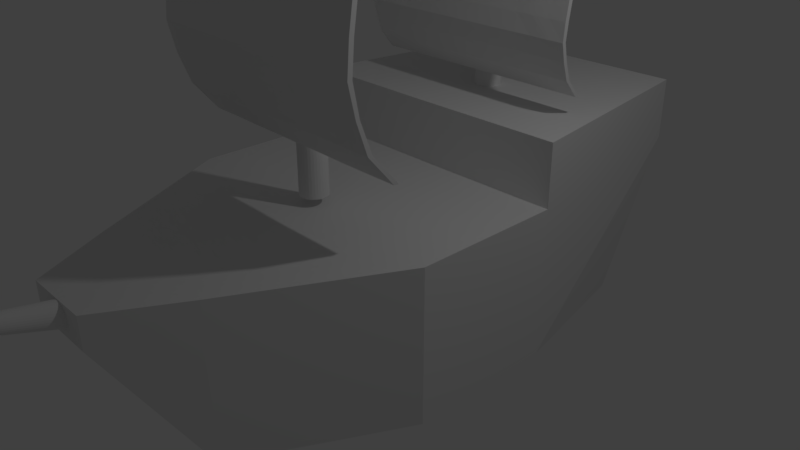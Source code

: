 # Source: Two_Mast.blend  (saved by Blender 2.78.0; exported with 4.5.12 LTS)
import bpy
from mathutils import Matrix  # noqa: F401  (used for matrix-valued properties, if any)

bpy.ops.wm.read_factory_settings(use_empty=True)
scene = bpy.context.scene
scene.name = 'Scene'

# ---- collections
col_collection_1 = bpy.data.collections.new('Collection 1'); scene.collection.children.link(col_collection_1)

# ---- materials (node trees are filled in below, after node groups)
mat_material = bpy.data.materials.new('Material')
mat_material.alpha_threshold = 0.0
mat_material.use_transparent_shadow = False
mat_material.roughness = 0.5
mat_material.line_color = (0.0, 0.0, 0.0, 1.0)

# ---- material node trees

# ---- world
world_world = bpy.data.worlds.new('World'); scene.world = world_world
world_world.color = (0.05088, 0.05088, 0.05088)
world_world.use_sun_shadow = False
world_world.sun_shadow_jitter_overblur = 0.0
world_world.cycles.sampling_method = 'MANUAL'

# ---- cameras
cam_camera = bpy.data.cameras.new('Camera')
cam_camera.clip_end = 100.0
cam_camera.lens = 35.0
cam_camera.sensor_width = 32.0
cam_camera.sensor_height = 18.0
cam_camera.ortho_scale = 7.314
cam_camera.dof.focus_distance = 0.0
cam_camera.dof.aperture_fstop = 128.0

# ---- lights
light_lamp = bpy.data.lights.new('Lamp', 'POINT')
light_lamp.transmission_factor = 0.0
light_lamp.cutoff_distance = 30.0
light_lamp.energy = 100.0
light_lamp.shadow_buffer_clip_start = 1.001
light_lamp.shadow_soft_size = 0.1
light_lamp.shadow_maximum_resolution = 0.006
light_lamp.use_absolute_resolution = True

# ---- meshes
me_plane_002 = bpy.data.meshes.new('Plane.002')
me_plane_002.from_pydata([(-3.015, 11.15, 4.69), (-3.026, 11.2, 1.541), (2.342, 11.11, 4.686), (2.331, 11.17, 1.537), (-0.402, 11.13, 4.688), (-3.02, 10.67, 3.116), (-0.4126, 11.18, 1.539), (2.336, 10.63, 3.111), (-0.4073, 10.65, 3.114), (-2.215, 11.14, 4.689), (-3.023, 10.72, 2.328), (1.531, 11.17, 1.538), (2.339, 10.82, 3.899), (1.542, 11.12, 4.687), (-3.018, 10.85, 3.903), (-2.226, 11.19, 1.54), (2.334, 10.69, 2.324), (1.537, 10.64, 3.112), (-2.22, 10.66, 3.115), (-0.4046, 10.84, 3.901), (-0.4099, 10.7, 2.326), (-2.223, 10.71, 2.327), (-2.218, 10.84, 3.902), (1.539, 10.83, 3.9), (1.534, 10.69, 2.325), (-2.615, 11.14, 4.69), (-3.024, 10.87, 1.935), (1.931, 11.17, 1.537), (2.34, 10.94, 4.292), (1.142, 11.12, 4.688), (-3.019, 10.73, 3.509), (-1.826, 11.19, 1.539), (2.335, 10.6, 2.718), (1.936, 10.64, 3.112), (-1.82, 10.65, 3.114), (-0.4033, 10.96, 4.295), (-0.4086, 10.61, 2.72), (-1.815, 11.13, 4.689), (-3.022, 10.63, 2.722), (1.131, 11.18, 1.538), (2.338, 10.69, 3.505), (1.942, 11.12, 4.687), (-3.016, 10.97, 4.297), (-2.626, 11.2, 1.541), (2.332, 10.83, 1.93), (1.137, 10.65, 3.113), (-2.62, 10.66, 3.115), (-0.406, 10.71, 3.507), (-0.4112, 10.85, 1.933), (-1.823, 10.71, 2.327), (-2.623, 10.72, 2.328), (-2.222, 10.62, 2.721), (-2.224, 10.86, 1.934), (-1.818, 10.84, 3.901), (-2.618, 10.85, 3.903), (-2.216, 10.97, 4.296), (-2.219, 10.72, 3.508), (1.939, 10.82, 3.899), (1.139, 10.83, 3.9), (1.54, 10.95, 4.293), (1.538, 10.7, 3.506), (1.934, 10.69, 2.325), (1.134, 10.7, 2.326), (1.535, 10.61, 2.719), (1.533, 10.84, 1.931), (1.133, 10.84, 1.932), (1.135, 10.61, 2.719), (1.935, 10.6, 2.718), (1.138, 10.71, 3.507), (1.14, 10.95, 4.294), (1.94, 10.94, 4.293), (-2.619, 10.72, 3.509), (-2.616, 10.97, 4.296), (-1.816, 10.96, 4.295), (-2.624, 10.86, 1.934), (-2.622, 10.63, 2.722), (-1.822, 10.62, 2.72), (-1.824, 10.85, 1.933), (-1.819, 10.72, 3.508), (1.938, 10.7, 3.506), (1.933, 10.83, 1.931), (-2.615, 11.24, 4.69), (-3.015, 11.24, 4.69), (-3.024, 10.96, 1.935), (-3.026, 11.3, 1.541), (1.931, 11.26, 1.537), (2.331, 11.26, 1.537), (2.34, 11.03, 4.292), (2.342, 11.21, 4.686), (1.142, 11.22, 4.688), (-0.402, 11.22, 4.688), (-3.019, 10.82, 3.509), (-3.02, 10.76, 3.116), (-1.826, 11.28, 1.539), (-0.4126, 11.28, 1.539), (2.335, 10.69, 2.718), (2.336, 10.73, 3.111), (1.936, 10.73, 3.112), (-1.82, 10.75, 3.114), (-0.4073, 10.74, 3.114), (-0.4033, 11.05, 4.295), (-0.4086, 10.71, 2.72), (-1.815, 11.23, 4.689), (-2.215, 11.23, 4.689), (-3.022, 10.73, 2.722), (-3.023, 10.82, 2.328), (1.131, 11.27, 1.538), (1.531, 11.27, 1.538), (2.338, 10.79, 3.505), (2.339, 10.91, 3.899), (1.942, 11.21, 4.687), (1.542, 11.21, 4.687), (-3.016, 11.07, 4.297), (-3.018, 10.95, 3.903), (-2.626, 11.29, 1.541), (-2.226, 11.29, 1.54), (2.332, 10.92, 1.93), (2.334, 10.78, 2.324), (1.137, 10.74, 3.113), (1.537, 10.74, 3.112), (-2.62, 10.76, 3.115), (-2.22, 10.75, 3.115), (-0.406, 10.81, 3.507), (-0.4046, 10.93, 3.901), (-0.4112, 10.94, 1.933), (-0.4099, 10.8, 2.326), (-1.823, 10.8, 2.327), (-2.623, 10.81, 2.328), (-2.223, 10.81, 2.327), (-2.222, 10.72, 2.721), (-2.224, 10.95, 1.934), (-1.818, 10.93, 3.901), (-2.618, 10.94, 3.903), (-2.218, 10.94, 3.902), (-2.216, 11.06, 4.296), (-2.219, 10.81, 3.508), (1.939, 10.92, 3.899), (1.139, 10.93, 3.9), (1.539, 10.92, 3.9), (1.54, 11.04, 4.293), (1.538, 10.8, 3.506), (1.934, 10.78, 2.325), (1.134, 10.79, 2.326), (1.534, 10.79, 2.325), (1.535, 10.7, 2.719), (1.533, 10.93, 1.931), (1.133, 10.94, 1.932), (1.135, 10.71, 2.719), (1.935, 10.7, 2.718), (1.138, 10.8, 3.507), (1.14, 11.05, 4.294), (1.94, 11.04, 4.293), (-2.619, 10.82, 3.509), (-2.616, 11.06, 4.296), (-1.816, 11.06, 4.295), (-2.624, 10.96, 1.934), (-2.622, 10.72, 2.722), (-1.822, 10.71, 2.72), (-1.824, 10.95, 1.933), (-1.819, 10.81, 3.508), (1.938, 10.79, 3.506), (1.933, 10.93, 1.931)], [], [(80, 27, 3, 44), (79, 33, 7, 40), (78, 34, 8, 47), (77, 31, 6, 48), (76, 49, 20, 36), (75, 50, 21, 51), (74, 43, 15, 52), (73, 53, 19, 35), (72, 54, 22, 55), (71, 46, 18, 56), (70, 57, 12, 28), (69, 58, 23, 59), (68, 45, 17, 60), (67, 61, 16, 32), (66, 62, 24, 63), (65, 39, 11, 64), (62, 65, 64, 24), (20, 48, 65, 62), (48, 6, 39, 65), (45, 66, 63, 17), (8, 36, 66, 45), (36, 20, 62, 66), (33, 67, 32, 7), (17, 63, 67, 33), (63, 24, 61, 67), (58, 68, 60, 23), (19, 47, 68, 58), (47, 8, 45, 68), (29, 69, 59, 13), (4, 35, 69, 29), (35, 19, 58, 69), (41, 70, 28, 2), (13, 59, 70, 41), (59, 23, 57, 70), (54, 71, 56, 22), (14, 30, 71, 54), (30, 5, 46, 71), (25, 72, 55, 9), (0, 42, 72, 25), (42, 14, 54, 72), (37, 73, 35, 4), (9, 55, 73, 37), (55, 22, 53, 73), (50, 74, 52, 21), (10, 26, 74, 50), (26, 1, 43, 74), (46, 75, 51, 18), (5, 38, 75, 46), (38, 10, 50, 75), (34, 76, 36, 8), (18, 51, 76, 34), (51, 21, 49, 76), (49, 77, 48, 20), (21, 52, 77, 49), (52, 15, 31, 77), (53, 78, 47, 19), (22, 56, 78, 53), (56, 18, 34, 78), (57, 79, 40, 12), (23, 60, 79, 57), (60, 17, 33, 79), (61, 80, 44, 16), (24, 64, 80, 61), (64, 11, 27, 80), (161, 116, 86, 85), (160, 108, 96, 97), (159, 122, 99, 98), (158, 124, 94, 93), (157, 101, 125, 126), (156, 129, 128, 127), (155, 130, 115, 114), (154, 100, 123, 131), (153, 134, 133, 132), (152, 135, 121, 120), (151, 87, 109, 136), (150, 139, 138, 137), (149, 140, 119, 118), (148, 95, 117, 141), (147, 144, 143, 142), (146, 145, 107, 106), (142, 143, 145, 146), (125, 142, 146, 124), (124, 146, 106, 94), (118, 119, 144, 147), (99, 118, 147, 101), (101, 147, 142, 125), (97, 96, 95, 148), (119, 97, 148, 144), (144, 148, 141, 143), (137, 138, 140, 149), (123, 137, 149, 122), (122, 149, 118, 99), (89, 111, 139, 150), (90, 89, 150, 100), (100, 150, 137, 123), (110, 88, 87, 151), (111, 110, 151, 139), (139, 151, 136, 138), (132, 133, 135, 152), (113, 132, 152, 91), (91, 152, 120, 92), (81, 103, 134, 153), (82, 81, 153, 112), (112, 153, 132, 113), (102, 90, 100, 154), (103, 102, 154, 134), (134, 154, 131, 133), (127, 128, 130, 155), (105, 127, 155, 83), (83, 155, 114, 84), (120, 121, 129, 156), (92, 120, 156, 104), (104, 156, 127, 105), (98, 99, 101, 157), (121, 98, 157, 129), (129, 157, 126, 128), (126, 125, 124, 158), (128, 126, 158, 130), (130, 158, 93, 115), (131, 123, 122, 159), (133, 131, 159, 135), (135, 159, 98, 121), (136, 109, 108, 160), (138, 136, 160, 140), (140, 160, 97, 119), (141, 117, 116, 161), (143, 141, 161, 145), (145, 161, 85, 107), (6, 94, 106, 39), (39, 106, 107, 11), (10, 105, 83, 26), (26, 83, 84, 1), (7, 96, 108, 40), (40, 108, 109, 12), (11, 107, 85, 27), (27, 85, 86, 3), (2, 88, 110, 41), (41, 110, 111, 13), (12, 109, 87, 28), (28, 87, 88, 2), (0, 82, 112, 42), (42, 112, 113, 14), (13, 111, 89, 29), (29, 89, 90, 4), (1, 84, 114, 43), (43, 114, 115, 15), (14, 113, 91, 30), (30, 91, 92, 5), (3, 86, 116, 44), (44, 116, 117, 16), (15, 115, 93, 31), (31, 93, 94, 6), (16, 117, 95, 32), (32, 95, 96, 7), (4, 90, 102, 37), (37, 102, 103, 9), (5, 92, 104, 38), (38, 104, 105, 10), (9, 103, 81, 25), (25, 81, 82, 0)])
me_plane_002.use_remesh_preserve_volume = False
me_plane_002.use_remesh_preserve_attributes = False
me_plane_002.use_mirror_vertex_groups = False
me_plane_002.update()
me_plane_001 = bpy.data.meshes.new('Plane.001')
me_plane_001.from_pydata([(-2.002, 11.15, 4.69), (-2.012, 11.2, 1.541), (1.198, 11.11, 4.686), (1.187, 11.17, 1.537), (-0.402, 11.13, 4.688), (-2.007, 10.67, 3.116), (-0.4126, 11.18, 1.539), (1.193, 10.63, 3.111), (-0.4073, 10.65, 3.114), (-1.202, 11.14, 4.689), (-2.01, 10.72, 2.328), (0.3874, 11.17, 1.538), (1.195, 10.82, 3.899), (0.398, 11.12, 4.687), (-2.005, 10.85, 3.903), (-1.213, 11.19, 1.54), (1.19, 10.69, 2.324), (0.3927, 10.64, 3.112), (-1.207, 10.66, 3.115), (-0.4046, 10.84, 3.901), (-0.4099, 10.7, 2.326), (-1.21, 10.71, 2.327), (-1.205, 10.84, 3.902), (0.3953, 10.83, 3.9), (0.39, 10.69, 2.325), (-1.602, 11.14, 4.69), (-2.011, 10.87, 1.935), (0.7874, 11.17, 1.537), (1.197, 10.94, 4.292), (-0.002018, 11.12, 4.688), (-2.006, 10.73, 3.509), (-0.8125, 11.19, 1.539), (1.191, 10.6, 2.718), (0.7926, 10.64, 3.112), (-0.8073, 10.65, 3.114), (-0.4033, 10.96, 4.295), (-0.4086, 10.61, 2.72), (-0.802, 11.13, 4.689), (-2.009, 10.63, 2.722), (-0.01259, 11.18, 1.538), (1.194, 10.69, 3.505), (0.7979, 11.12, 4.687), (-2.003, 10.97, 4.297), (-1.612, 11.2, 1.541), (1.189, 10.83, 1.93), (-0.007306, 10.65, 3.113), (-1.607, 10.66, 3.115), (-0.406, 10.71, 3.507), (-0.4112, 10.85, 1.933), (-0.8099, 10.71, 2.327), (-1.61, 10.72, 2.328), (-1.209, 10.62, 2.721), (-1.211, 10.86, 1.934), (-0.8046, 10.84, 3.901), (-1.605, 10.85, 3.903), (-1.203, 10.97, 4.296), (-1.206, 10.72, 3.508), (0.7953, 10.82, 3.899), (-0.004662, 10.83, 3.9), (0.3966, 10.95, 4.293), (0.394, 10.7, 3.506), (0.79, 10.69, 2.325), (-0.00995, 10.7, 2.326), (0.3913, 10.61, 2.719), (0.3887, 10.84, 1.931), (-0.01127, 10.84, 1.932), (-0.008628, 10.61, 2.719), (0.7913, 10.6, 2.718), (-0.005984, 10.71, 3.507), (-0.00334, 10.95, 4.294), (0.7966, 10.94, 4.293), (-1.606, 10.72, 3.509), (-1.603, 10.97, 4.296), (-0.8033, 10.96, 4.295), (-1.611, 10.86, 1.934), (-1.609, 10.63, 2.722), (-0.8086, 10.62, 2.72), (-0.8112, 10.85, 1.933), (-0.8059, 10.72, 3.508), (0.794, 10.7, 3.506), (0.7887, 10.83, 1.931), (-1.602, 11.2, 4.69), (-2.002, 11.21, 4.69), (-2.011, 10.92, 1.935), (-2.012, 11.26, 1.541), (0.7874, 11.23, 1.537), (1.187, 11.23, 1.537), (1.197, 11.0, 4.292), (1.198, 11.17, 4.686), (-0.002018, 11.18, 4.688), (-0.402, 11.19, 4.688), (-2.006, 10.79, 3.509), (-2.007, 10.73, 3.116), (-0.8125, 11.25, 1.539), (-0.4126, 11.24, 1.539), (1.191, 10.66, 2.718), (1.193, 10.69, 3.111), (0.7926, 10.7, 3.112), (-0.8073, 10.71, 3.114), (-0.4073, 10.71, 3.114), (-0.4033, 11.02, 4.295), (-0.4086, 10.67, 2.72), (-0.802, 11.19, 4.689), (-1.202, 11.2, 4.689), (-2.009, 10.69, 2.722), (-2.01, 10.78, 2.328), (-0.01259, 11.24, 1.538), (0.3874, 11.23, 1.538), (1.194, 10.75, 3.505), (1.195, 10.88, 3.899), (0.7979, 11.17, 4.687), (0.398, 11.18, 4.687), (-2.003, 11.03, 4.297), (-2.005, 10.91, 3.903), (-1.612, 11.26, 1.541), (-1.213, 11.25, 1.54), (1.189, 10.89, 1.93), (1.19, 10.74, 2.324), (-0.007306, 10.7, 3.113), (0.3927, 10.7, 3.112), (-1.607, 10.72, 3.115), (-1.207, 10.72, 3.115), (-0.406, 10.77, 3.507), (-0.4046, 10.89, 3.901), (-0.4112, 10.91, 1.933), (-0.4099, 10.76, 2.326), (-0.8099, 10.77, 2.327), (-1.61, 10.78, 2.328), (-1.21, 10.77, 2.327), (-1.209, 10.68, 2.721), (-1.211, 10.92, 1.934), (-0.8046, 10.9, 3.901), (-1.605, 10.91, 3.903), (-1.205, 10.9, 3.902), (-1.203, 11.03, 4.296), (-1.206, 10.78, 3.508), (0.7953, 10.88, 3.899), (-0.004662, 10.89, 3.9), (0.3953, 10.89, 3.9), (0.3966, 11.01, 4.293), (0.394, 10.76, 3.506), (0.79, 10.75, 2.325), (-0.00995, 10.76, 2.326), (0.39, 10.75, 2.325), (0.3913, 10.67, 2.719), (0.3887, 10.9, 1.931), (-0.01127, 10.9, 1.932), (-0.008628, 10.67, 2.719), (0.7913, 10.66, 2.718), (-0.005984, 10.77, 3.507), (-0.00334, 11.01, 4.294), (0.7966, 11.0, 4.293), (-1.606, 10.78, 3.509), (-1.603, 11.03, 4.296), (-0.8033, 11.02, 4.295), (-1.611, 10.92, 1.934), (-1.609, 10.69, 2.722), (-0.8086, 10.68, 2.72), (-0.8112, 10.91, 1.933), (-0.8059, 10.78, 3.508), (0.794, 10.76, 3.506), (0.7887, 10.89, 1.931)], [], [(80, 27, 3, 44), (79, 33, 7, 40), (78, 34, 8, 47), (77, 31, 6, 48), (76, 49, 20, 36), (75, 50, 21, 51), (74, 43, 15, 52), (73, 53, 19, 35), (72, 54, 22, 55), (71, 46, 18, 56), (70, 57, 12, 28), (69, 58, 23, 59), (68, 45, 17, 60), (67, 61, 16, 32), (66, 62, 24, 63), (65, 39, 11, 64), (62, 65, 64, 24), (20, 48, 65, 62), (48, 6, 39, 65), (45, 66, 63, 17), (8, 36, 66, 45), (36, 20, 62, 66), (33, 67, 32, 7), (17, 63, 67, 33), (63, 24, 61, 67), (58, 68, 60, 23), (19, 47, 68, 58), (47, 8, 45, 68), (29, 69, 59, 13), (4, 35, 69, 29), (35, 19, 58, 69), (41, 70, 28, 2), (13, 59, 70, 41), (59, 23, 57, 70), (54, 71, 56, 22), (14, 30, 71, 54), (30, 5, 46, 71), (25, 72, 55, 9), (0, 42, 72, 25), (42, 14, 54, 72), (37, 73, 35, 4), (9, 55, 73, 37), (55, 22, 53, 73), (50, 74, 52, 21), (10, 26, 74, 50), (26, 1, 43, 74), (46, 75, 51, 18), (5, 38, 75, 46), (38, 10, 50, 75), (34, 76, 36, 8), (18, 51, 76, 34), (51, 21, 49, 76), (49, 77, 48, 20), (21, 52, 77, 49), (52, 15, 31, 77), (53, 78, 47, 19), (22, 56, 78, 53), (56, 18, 34, 78), (57, 79, 40, 12), (23, 60, 79, 57), (60, 17, 33, 79), (61, 80, 44, 16), (24, 64, 80, 61), (64, 11, 27, 80), (161, 116, 86, 85), (160, 108, 96, 97), (159, 122, 99, 98), (158, 124, 94, 93), (157, 101, 125, 126), (156, 129, 128, 127), (155, 130, 115, 114), (154, 100, 123, 131), (153, 134, 133, 132), (152, 135, 121, 120), (151, 87, 109, 136), (150, 139, 138, 137), (149, 140, 119, 118), (148, 95, 117, 141), (147, 144, 143, 142), (146, 145, 107, 106), (142, 143, 145, 146), (125, 142, 146, 124), (124, 146, 106, 94), (118, 119, 144, 147), (99, 118, 147, 101), (101, 147, 142, 125), (97, 96, 95, 148), (119, 97, 148, 144), (144, 148, 141, 143), (137, 138, 140, 149), (123, 137, 149, 122), (122, 149, 118, 99), (89, 111, 139, 150), (90, 89, 150, 100), (100, 150, 137, 123), (110, 88, 87, 151), (111, 110, 151, 139), (139, 151, 136, 138), (132, 133, 135, 152), (113, 132, 152, 91), (91, 152, 120, 92), (81, 103, 134, 153), (82, 81, 153, 112), (112, 153, 132, 113), (102, 90, 100, 154), (103, 102, 154, 134), (134, 154, 131, 133), (127, 128, 130, 155), (105, 127, 155, 83), (83, 155, 114, 84), (120, 121, 129, 156), (92, 120, 156, 104), (104, 156, 127, 105), (98, 99, 101, 157), (121, 98, 157, 129), (129, 157, 126, 128), (126, 125, 124, 158), (128, 126, 158, 130), (130, 158, 93, 115), (131, 123, 122, 159), (133, 131, 159, 135), (135, 159, 98, 121), (136, 109, 108, 160), (138, 136, 160, 140), (140, 160, 97, 119), (141, 117, 116, 161), (143, 141, 161, 145), (145, 161, 85, 107), (44, 116, 117, 16), (15, 115, 93, 31), (31, 93, 94, 6), (16, 117, 95, 32), (32, 95, 96, 7), (4, 90, 102, 37), (37, 102, 103, 9), (5, 92, 104, 38), (38, 104, 105, 10), (9, 103, 81, 25), (25, 81, 82, 0), (6, 94, 106, 39), (39, 106, 107, 11), (10, 105, 83, 26), (26, 83, 84, 1), (7, 96, 108, 40), (40, 108, 109, 12), (11, 107, 85, 27), (27, 85, 86, 3), (2, 88, 110, 41), (41, 110, 111, 13), (12, 109, 87, 28), (28, 87, 88, 2), (0, 82, 112, 42), (42, 112, 113, 14), (13, 111, 89, 29), (29, 89, 90, 4), (1, 84, 114, 43), (43, 114, 115, 15), (14, 113, 91, 30), (30, 91, 92, 5), (3, 86, 116, 44)])
me_plane_001.use_remesh_preserve_volume = False
me_plane_001.use_remesh_preserve_attributes = False
me_plane_001.use_mirror_vertex_groups = False
me_plane_001.update()
me_cylinder_003 = bpy.data.meshes.new('Cylinder.003')
me_cylinder_003.from_pydata([(0.0, 1.0, -12.11), (1.402, 7.516, 33.52), (0.1951, 0.9808, -12.11), (1.597, 7.497, 33.52), (0.3827, 0.9239, -12.11), (1.784, 7.44, 33.52), (0.5556, 0.8315, -12.11), (1.957, 7.348, 33.52), (0.7071, 0.7071, -12.11), (2.109, 7.223, 33.52), (0.8315, 0.5556, -12.11), (2.233, 7.072, 33.52), (0.9239, 0.3827, -12.11), (2.326, 6.899, 33.52), (0.9808, 0.1951, -12.11), (2.382, 6.711, 33.52), (1.0, 7.55e-08, -12.11), (2.402, 6.516, 33.52), (0.9808, -0.1951, -12.11), (2.382, 6.321, 33.52), (0.9239, -0.3827, -12.11), (2.326, 6.133, 33.52), (0.8315, -0.5556, -12.11), (2.233, 5.961, 33.52), (0.7071, -0.7071, -12.11), (2.109, 5.809, 33.52), (0.5556, -0.8315, -12.11), (1.957, 5.685, 33.52), (0.3827, -0.9239, -12.11), (1.784, 5.592, 33.52), (0.1951, -0.9808, -12.11), (1.597, 5.535, 33.52), (-3.258e-07, -1.0, -12.11), (1.402, 5.516, 33.52), (-0.1951, -0.9808, -12.11), (1.207, 5.535, 33.52), (-0.3827, -0.9239, -12.11), (1.019, 5.592, 33.52), (-0.5556, -0.8315, -12.11), (0.8461, 5.685, 33.52), (-0.7071, -0.7071, -12.11), (0.6946, 5.809, 33.52), (-0.8315, -0.5556, -12.11), (0.5702, 5.961, 33.52), (-0.9239, -0.3827, -12.11), (0.4778, 6.133, 33.52), (-0.9808, -0.1951, -12.11), (0.4209, 6.321, 33.52), (-1.0, 9.656e-07, -12.11), (0.4017, 6.516, 33.52), (-0.9808, 0.1951, -12.11), (0.4209, 6.711, 33.52), (-0.9239, 0.3827, -12.11), (0.4778, 6.899, 33.52), (-0.8315, 0.5556, -12.11), (0.5702, 7.072, 33.52), (-0.7071, 0.7071, -12.11), (0.6946, 7.223, 33.52), (-0.5556, 0.8315, -12.11), (0.8461, 7.348, 33.52), (-0.3827, 0.9239, -12.11), (1.019, 7.44, 33.52), (-0.1951, 0.9808, -12.11), (1.207, 7.497, 33.52)], [], [(0, 1, 3, 2), (2, 3, 5, 4), (4, 5, 7, 6), (6, 7, 9, 8), (8, 9, 11, 10), (10, 11, 13, 12), (12, 13, 15, 14), (14, 15, 17, 16), (16, 17, 19, 18), (18, 19, 21, 20), (20, 21, 23, 22), (22, 23, 25, 24), (24, 25, 27, 26), (26, 27, 29, 28), (28, 29, 31, 30), (30, 31, 33, 32), (32, 33, 35, 34), (34, 35, 37, 36), (36, 37, 39, 38), (38, 39, 41, 40), (40, 41, 43, 42), (42, 43, 45, 44), (44, 45, 47, 46), (46, 47, 49, 48), (48, 49, 51, 50), (50, 51, 53, 52), (52, 53, 55, 54), (54, 55, 57, 56), (56, 57, 59, 58), (58, 59, 61, 60), (3, 1, 63, 61, 59, 57, 55, 53, 51, 49, 47, 45, 43, 41, 39, 37, 35, 33, 31, 29, 27, 25, 23, 21, 19, 17, 15, 13, 11, 9, 7, 5), (60, 61, 63, 62), (62, 63, 1, 0), (0, 2, 4, 6, 8, 10, 12, 14, 16, 18, 20, 22, 24, 26, 28, 30, 32, 34, 36, 38, 40, 42, 44, 46, 48, 50, 52, 54, 56, 58, 60, 62)])
me_cylinder_003.use_remesh_preserve_volume = False
me_cylinder_003.use_remesh_preserve_attributes = False
me_cylinder_003.use_mirror_vertex_groups = False
me_cylinder_003.update()
me_cylinder_002 = bpy.data.meshes.new('Cylinder.002')
me_cylinder_002.from_pydata([(0.0, 1.0, -12.11), (1.402, 7.516, 33.52), (0.1951, 0.9808, -12.11), (1.597, 7.497, 33.52), (0.3827, 0.9239, -12.11), (1.784, 7.44, 33.52), (0.5556, 0.8315, -12.11), (1.957, 7.348, 33.52), (0.7071, 0.7071, -12.11), (2.109, 7.223, 33.52), (0.8315, 0.5556, -12.11), (2.233, 7.072, 33.52), (0.9239, 0.3827, -12.11), (2.326, 6.899, 33.52), (0.9808, 0.1951, -12.11), (2.382, 6.711, 33.52), (1.0, 7.55e-08, -12.11), (2.402, 6.516, 33.52), (0.9808, -0.1951, -12.11), (2.382, 6.321, 33.52), (0.9239, -0.3827, -12.11), (2.326, 6.133, 33.52), (0.8315, -0.5556, -12.11), (2.233, 5.961, 33.52), (0.7071, -0.7071, -12.11), (2.109, 5.809, 33.52), (0.5556, -0.8315, -12.11), (1.957, 5.685, 33.52), (0.3827, -0.9239, -12.11), (1.784, 5.592, 33.52), (0.1951, -0.9808, -12.11), (1.597, 5.535, 33.52), (-3.258e-07, -1.0, -12.11), (1.402, 5.516, 33.52), (-0.1951, -0.9808, -12.11), (1.207, 5.535, 33.52), (-0.3827, -0.9239, -12.11), (1.019, 5.592, 33.52), (-0.5556, -0.8315, -12.11), (0.8461, 5.685, 33.52), (-0.7071, -0.7071, -12.11), (0.6946, 5.809, 33.52), (-0.8315, -0.5556, -12.11), (0.5702, 5.961, 33.52), (-0.9239, -0.3827, -12.11), (0.4778, 6.133, 33.52), (-0.9808, -0.1951, -12.11), (0.4209, 6.321, 33.52), (-1.0, 9.656e-07, -12.11), (0.4017, 6.516, 33.52), (-0.9808, 0.1951, -12.11), (0.4209, 6.711, 33.52), (-0.9239, 0.3827, -12.11), (0.4778, 6.899, 33.52), (-0.8315, 0.5556, -12.11), (0.5702, 7.072, 33.52), (-0.7071, 0.7071, -12.11), (0.6946, 7.223, 33.52), (-0.5556, 0.8315, -12.11), (0.8461, 7.348, 33.52), (-0.3827, 0.9239, -12.11), (1.019, 7.44, 33.52), (-0.1951, 0.9808, -12.11), (1.207, 7.497, 33.52)], [], [(0, 1, 3, 2), (2, 3, 5, 4), (4, 5, 7, 6), (6, 7, 9, 8), (8, 9, 11, 10), (10, 11, 13, 12), (12, 13, 15, 14), (14, 15, 17, 16), (16, 17, 19, 18), (18, 19, 21, 20), (20, 21, 23, 22), (22, 23, 25, 24), (24, 25, 27, 26), (26, 27, 29, 28), (28, 29, 31, 30), (30, 31, 33, 32), (32, 33, 35, 34), (34, 35, 37, 36), (36, 37, 39, 38), (38, 39, 41, 40), (40, 41, 43, 42), (42, 43, 45, 44), (44, 45, 47, 46), (46, 47, 49, 48), (48, 49, 51, 50), (50, 51, 53, 52), (52, 53, 55, 54), (54, 55, 57, 56), (56, 57, 59, 58), (58, 59, 61, 60), (3, 1, 63, 61, 59, 57, 55, 53, 51, 49, 47, 45, 43, 41, 39, 37, 35, 33, 31, 29, 27, 25, 23, 21, 19, 17, 15, 13, 11, 9, 7, 5), (60, 61, 63, 62), (62, 63, 1, 0), (0, 2, 4, 6, 8, 10, 12, 14, 16, 18, 20, 22, 24, 26, 28, 30, 32, 34, 36, 38, 40, 42, 44, 46, 48, 50, 52, 54, 56, 58, 60, 62)])
me_cylinder_002.use_remesh_preserve_volume = False
me_cylinder_002.use_remesh_preserve_attributes = False
me_cylinder_002.use_mirror_vertex_groups = False
me_cylinder_002.update()
me_cylinder_001 = bpy.data.meshes.new('Cylinder.001')
me_cylinder_001.from_pydata([(0.0, 1.0, -12.11), (0.0, 1.0, 6.556), (0.1951, 0.9808, -12.11), (0.1951, 0.9808, 6.556), (0.3827, 0.9239, -12.11), (0.3827, 0.9239, 6.556), (0.5556, 0.8315, -12.11), (0.5556, 0.8315, 6.556), (0.7071, 0.7071, -12.11), (0.7071, 0.7071, 6.556), (0.8315, 0.5556, -12.11), (0.8315, 0.5556, 6.556), (0.9239, 0.3827, -12.11), (0.9239, 0.3827, 6.556), (0.9808, 0.1951, -12.11), (0.9808, 0.1951, 6.556), (1.0, 7.55e-08, -12.11), (1.0, 7.55e-08, 6.556), (0.9808, -0.1951, -12.11), (0.9808, -0.1951, 6.556), (0.9239, -0.3827, -12.11), (0.9239, -0.3827, 6.556), (0.8315, -0.5556, -12.11), (0.8315, -0.5556, 6.556), (0.7071, -0.7071, -12.11), (0.7071, -0.7071, 6.556), (0.5556, -0.8315, -12.11), (0.5556, -0.8315, 6.556), (0.3827, -0.9239, -12.11), (0.3827, -0.9239, 6.556), (0.1951, -0.9808, -12.11), (0.1951, -0.9808, 6.556), (-3.258e-07, -1.0, -12.11), (-3.258e-07, -1.0, 6.556), (-0.1951, -0.9808, -12.11), (-0.1951, -0.9808, 6.556), (-0.3827, -0.9239, -12.11), (-0.3827, -0.9239, 6.556), (-0.5556, -0.8315, -12.11), (-0.5556, -0.8315, 6.556), (-0.7071, -0.7071, -12.11), (-0.7071, -0.7071, 6.556), (-0.8315, -0.5556, -12.11), (-0.8315, -0.5556, 6.556), (-0.9239, -0.3827, -12.11), (-0.9239, -0.3827, 6.556), (-0.9808, -0.1951, -12.11), (-0.9808, -0.1951, 6.556), (-1.0, 9.656e-07, -12.11), (-1.0, 9.656e-07, 6.556), (-0.9808, 0.1951, -12.11), (-0.9808, 0.1951, 6.556), (-0.9239, 0.3827, -12.11), (-0.9239, 0.3827, 6.556), (-0.8315, 0.5556, -12.11), (-0.8315, 0.5556, 6.556), (-0.7071, 0.7071, -12.11), (-0.7071, 0.7071, 6.556), (-0.5556, 0.8315, -12.11), (-0.5556, 0.8315, 6.556), (-0.3827, 0.9239, -12.11), (-0.3827, 0.9239, 6.556), (-0.1951, 0.9808, -12.11), (-0.1951, 0.9808, 6.556)], [], [(0, 1, 3, 2), (2, 3, 5, 4), (4, 5, 7, 6), (6, 7, 9, 8), (8, 9, 11, 10), (10, 11, 13, 12), (12, 13, 15, 14), (14, 15, 17, 16), (16, 17, 19, 18), (18, 19, 21, 20), (20, 21, 23, 22), (22, 23, 25, 24), (24, 25, 27, 26), (26, 27, 29, 28), (28, 29, 31, 30), (30, 31, 33, 32), (32, 33, 35, 34), (34, 35, 37, 36), (36, 37, 39, 38), (38, 39, 41, 40), (40, 41, 43, 42), (42, 43, 45, 44), (44, 45, 47, 46), (46, 47, 49, 48), (48, 49, 51, 50), (50, 51, 53, 52), (52, 53, 55, 54), (54, 55, 57, 56), (56, 57, 59, 58), (58, 59, 61, 60), (3, 1, 63, 61, 59, 57, 55, 53, 51, 49, 47, 45, 43, 41, 39, 37, 35, 33, 31, 29, 27, 25, 23, 21, 19, 17, 15, 13, 11, 9, 7, 5), (60, 61, 63, 62), (62, 63, 1, 0), (0, 2, 4, 6, 8, 10, 12, 14, 16, 18, 20, 22, 24, 26, 28, 30, 32, 34, 36, 38, 40, 42, 44, 46, 48, 50, 52, 54, 56, 58, 60, 62)])
me_cylinder_001.use_remesh_preserve_volume = False
me_cylinder_001.use_remesh_preserve_attributes = False
me_cylinder_001.use_mirror_vertex_groups = False
me_cylinder_001.update()
me_cylinder = bpy.data.meshes.new('Cylinder')
me_cylinder.from_pydata([(0.0, 1.0, -12.11), (0.0, 1.0, 12.11), (0.1951, 0.9808, -12.11), (0.1951, 0.9808, 12.11), (0.3827, 0.9239, -12.11), (0.3827, 0.9239, 12.11), (0.5556, 0.8315, -12.11), (0.5556, 0.8315, 12.11), (0.7071, 0.7071, -12.11), (0.7071, 0.7071, 12.11), (0.8315, 0.5556, -12.11), (0.8315, 0.5556, 12.11), (0.9239, 0.3827, -12.11), (0.9239, 0.3827, 12.11), (0.9808, 0.1951, -12.11), (0.9808, 0.1951, 12.11), (1.0, 7.55e-08, -12.11), (1.0, 7.55e-08, 12.11), (0.9808, -0.1951, -12.11), (0.9808, -0.1951, 12.11), (0.9239, -0.3827, -12.11), (0.9239, -0.3827, 12.11), (0.8315, -0.5556, -12.11), (0.8315, -0.5556, 12.11), (0.7071, -0.7071, -12.11), (0.7071, -0.7071, 12.11), (0.5556, -0.8315, -12.11), (0.5556, -0.8315, 12.11), (0.3827, -0.9239, -12.11), (0.3827, -0.9239, 12.11), (0.1951, -0.9808, -12.11), (0.1951, -0.9808, 12.11), (-3.258e-07, -1.0, -12.11), (-3.258e-07, -1.0, 12.11), (-0.1951, -0.9808, -12.11), (-0.1951, -0.9808, 12.11), (-0.3827, -0.9239, -12.11), (-0.3827, -0.9239, 12.11), (-0.5556, -0.8315, -12.11), (-0.5556, -0.8315, 12.11), (-0.7071, -0.7071, -12.11), (-0.7071, -0.7071, 12.11), (-0.8315, -0.5556, -12.11), (-0.8315, -0.5556, 12.11), (-0.9239, -0.3827, -12.11), (-0.9239, -0.3827, 12.11), (-0.9808, -0.1951, -12.11), (-0.9808, -0.1951, 12.11), (-1.0, 9.656e-07, -12.11), (-1.0, 9.656e-07, 12.11), (-0.9808, 0.1951, -12.11), (-0.9808, 0.1951, 12.11), (-0.9239, 0.3827, -12.11), (-0.9239, 0.3827, 12.11), (-0.8315, 0.5556, -12.11), (-0.8315, 0.5556, 12.11), (-0.7071, 0.7071, -12.11), (-0.7071, 0.7071, 12.11), (-0.5556, 0.8315, -12.11), (-0.5556, 0.8315, 12.11), (-0.3827, 0.9239, -12.11), (-0.3827, 0.9239, 12.11), (-0.1951, 0.9808, -12.11), (-0.1951, 0.9808, 12.11)], [], [(0, 1, 3, 2), (2, 3, 5, 4), (4, 5, 7, 6), (6, 7, 9, 8), (8, 9, 11, 10), (10, 11, 13, 12), (12, 13, 15, 14), (14, 15, 17, 16), (16, 17, 19, 18), (18, 19, 21, 20), (20, 21, 23, 22), (22, 23, 25, 24), (24, 25, 27, 26), (26, 27, 29, 28), (28, 29, 31, 30), (30, 31, 33, 32), (32, 33, 35, 34), (34, 35, 37, 36), (36, 37, 39, 38), (38, 39, 41, 40), (40, 41, 43, 42), (42, 43, 45, 44), (44, 45, 47, 46), (46, 47, 49, 48), (48, 49, 51, 50), (50, 51, 53, 52), (52, 53, 55, 54), (54, 55, 57, 56), (56, 57, 59, 58), (58, 59, 61, 60), (3, 1, 63, 61, 59, 57, 55, 53, 51, 49, 47, 45, 43, 41, 39, 37, 35, 33, 31, 29, 27, 25, 23, 21, 19, 17, 15, 13, 11, 9, 7, 5), (60, 61, 63, 62), (62, 63, 1, 0), (0, 2, 4, 6, 8, 10, 12, 14, 16, 18, 20, 22, 24, 26, 28, 30, 32, 34, 36, 38, 40, 42, 44, 46, 48, 50, 52, 54, 56, 58, 60, 62)])
me_cylinder.use_remesh_preserve_volume = False
me_cylinder.use_remesh_preserve_attributes = False
me_cylinder.use_mirror_vertex_groups = False
me_cylinder.update()
me_cone = bpy.data.meshes.new('Cone')
me_cone.from_pydata([(1.103e-07, 0.06, 2.0), (0.01171, 0.05885, 2.0), (0.02296, 0.05543, 2.0), (0.03333, 0.04989, 2.0), (0.04243, 0.04243, 2.0), (0.04989, 0.03333, 2.0), (0.05543, 0.02296, 2.0), (0.05885, 0.01171, 2.0), (0.06, 2.776e-07, 2.0), (0.0, 0.0, 3.0), (0.05885, -0.01171, 2.0), (0.05543, -0.02296, 2.0), (0.04989, -0.03333, 2.0), (0.04243, -0.04243, 2.0), (0.03333, -0.04989, 2.0), (0.02296, -0.05543, 2.0), (0.01171, -0.05885, 2.0), (9.076e-08, -0.06, 2.0), (-0.01171, -0.05885, 2.0), (-0.02296, -0.05543, 2.0), (-0.03333, -0.04989, 2.0), (-0.04243, -0.04243, 2.0), (-0.04989, -0.03333, 2.0), (-0.05543, -0.02296, 2.0), (-0.05885, -0.01171, 2.0), (-0.06, 3.31e-07, 2.0), (-0.05885, 0.01171, 2.0), (-0.05543, 0.02296, 2.0), (-0.04989, 0.03333, 2.0), (-0.04243, 0.04243, 2.0), (-0.03333, 0.04989, 2.0), (-0.02296, 0.05543, 2.0), (-0.01171, 0.05885, 2.0)], [], [(0, 9, 1), (1, 9, 2), (2, 9, 3), (3, 9, 4), (4, 9, 5), (5, 9, 6), (6, 9, 7), (7, 9, 8), (8, 9, 10), (10, 9, 11), (11, 9, 12), (12, 9, 13), (13, 9, 14), (14, 9, 15), (15, 9, 16), (16, 9, 17), (17, 9, 18), (18, 9, 19), (19, 9, 20), (20, 9, 21), (21, 9, 22), (22, 9, 23), (23, 9, 24), (24, 9, 25), (25, 9, 26), (26, 9, 27), (27, 9, 28), (28, 9, 29), (29, 9, 30), (30, 9, 31), (31, 9, 32), (32, 9, 0), (0, 1, 2, 3, 4, 5, 6, 7, 8, 10, 11, 12, 13, 14, 15, 16, 17, 18, 19, 20, 21, 22, 23, 24, 25, 26, 27, 28, 29, 30, 31, 32)])
me_cone.use_remesh_preserve_volume = False
me_cone.use_remesh_preserve_attributes = False
me_cone.use_mirror_vertex_groups = False
me_cone.update()
me_cube = bpy.data.meshes.new('Cube')
me_cube.from_pydata([(0.006841, 1.002, -1.006), (0.006841, -0.998, -1.006), (-2.009, -1.0, -1.0), (-2.007, 1.0, -1.0), (0.006841, 1.002, 0.9939), (0.00684, -0.998, 0.9939), (-2.007, -1.0, 1.0), (-2.007, 1.0, 1.0), (0.003514, 3.02, -1.006), (-1.592, 3.018, -1.0), (0.003514, 4.02, 0.9939), (-1.592, 4.018, 1.0), (0.01175, -3.007, -1.006), (-0.9867, -3.009, -1.0), (0.01175, -3.007, 0.9938), (-0.9849, -3.009, 1.0), (0.01375, -3.981, 0.5917), (-0.4529, -3.983, 0.5978), (0.01375, -3.981, 0.9938), (-0.4511, -3.983, 1.0), (0.009644, 1.002, 1.816), (-2.004, 0.9997, 1.822), (0.006317, 4.019, 1.816), (-1.589, 4.017, 1.822), (-1.592, 3.018, 1.0), (-2.007, 1.0, 1.0), (-2.004, 0.9997, 1.822), (-1.592, 4.018, 1.0), (-2.007, 1.0, 1.0), (-1.589, 4.017, 1.822), (-2.004, 0.9997, 1.822), (-0.006841, 1.002, -1.006), (-0.006841, -0.998, -1.006), (2.009, -1.0, -1.0), (2.007, 1.0, -1.0), (-0.006841, 1.002, 0.9939), (-0.00684, -0.998, 0.9939), (2.007, -1.0, 1.0), (2.007, 1.0, 1.0), (-0.003514, 3.02, -1.006), (1.592, 3.018, -1.0), (-0.003514, 4.02, 0.9939), (1.592, 4.018, 1.0), (-0.01175, -3.007, -1.006), (0.9867, -3.009, -1.0), (-0.01175, -3.007, 0.9938), (0.9849, -3.009, 1.0), (-0.01375, -3.981, 0.5917), (0.4529, -3.983, 0.5978), (-0.01375, -3.981, 0.9938), (0.4511, -3.983, 1.0), (-0.009644, 1.002, 1.816), (2.004, 0.9997, 1.822), (-0.006317, 4.019, 1.816), (1.589, 4.017, 1.822), (1.592, 3.018, 1.0), (2.007, 1.0, 1.0), (2.004, 0.9997, 1.822), (1.592, 4.018, 1.0), (2.007, 1.0, 1.0), (1.589, 4.017, 1.822), (2.004, 0.9997, 1.822)], [], [(0, 1, 2, 3), (4, 7, 6, 5), (0, 4, 5, 1), (2, 1, 12, 13), (2, 6, 7, 3), (0, 3, 9, 8), (10, 8, 9, 11), (4, 0, 8, 10), (11, 7, 25, 24), (3, 7, 11, 9), (14, 15, 19, 18), (5, 6, 15, 14), (6, 2, 13, 15), (1, 5, 14, 12), (16, 18, 19, 17), (12, 14, 18, 16), (15, 13, 17, 19), (13, 12, 16, 17), (21, 20, 22, 23), (10, 11, 23, 22), (7, 4, 20, 21), (4, 10, 22, 20), (7, 21, 26, 25), (27, 28, 30, 29), (25, 26, 30, 28), (24, 25, 28, 27), (31, 34, 33, 32), (35, 36, 37, 38), (31, 32, 36, 35), (33, 44, 43, 32), (33, 34, 38, 37), (31, 39, 40, 34), (41, 42, 40, 39), (35, 41, 39, 31), (42, 55, 56, 38), (34, 40, 42, 38), (45, 49, 50, 46), (36, 45, 46, 37), (37, 46, 44, 33), (32, 43, 45, 36), (47, 48, 50, 49), (43, 47, 49, 45), (46, 50, 48, 44), (44, 48, 47, 43), (52, 54, 53, 51), (41, 53, 54, 42), (38, 52, 51, 35), (35, 51, 53, 41), (38, 56, 57, 52), (58, 60, 61, 59), (56, 59, 61, 57), (55, 58, 59, 56)])
me_cube.materials.append(mat_material)
me_cube.use_remesh_preserve_volume = False
me_cube.use_remesh_preserve_attributes = False
me_cube.use_mirror_vertex_groups = False
me_cube.update()

# ---- objects
ob_plane_002 = bpy.data.objects.new('Plane.002', me_plane_002)
ob_plane_001 = bpy.data.objects.new('Plane.001', me_plane_001)
ob_cylinder_003 = bpy.data.objects.new('Cylinder.003', me_cylinder_003)
ob_cylinder_002 = bpy.data.objects.new('Cylinder.002', me_cylinder_002)
ob_cylinder_001 = bpy.data.objects.new('Cylinder.001', me_cylinder_001)
ob_cylinder = bpy.data.objects.new('Cylinder', me_cylinder)
ob_cone = bpy.data.objects.new('Cone', me_cone)
ob_cube = bpy.data.objects.new('Cube', me_cube)
ob_lamp = bpy.data.objects.new('Lamp', light_lamp)
ob_camera = bpy.data.objects.new('Camera', cam_camera)

# ---- transforms, parenting, visibility, modifiers, constraints
ob_plane_002.location = (0.2488, -4.848, 1.15)
ob_plane_002.scale = (0.6, 0.6, 0.6)
ob_plane_002.lineart.crease_threshold = 0.0
ob_plane_001.location = (0.4735, -12.27, 0.291)
ob_plane_001.lineart.crease_threshold = 0.0
ob_cylinder_003.location = (0.8455, 1.794, 3.917)
ob_cylinder_003.rotation_euler = (-1.551, -1.363, 1.693)
ob_cylinder_003.scale = (0.072, 0.072, 0.072)
ob_cylinder_003.lineart.crease_threshold = 0.0
ob_cylinder_002.location = (0.8455, -1.206, 4.963)
ob_cylinder_002.rotation_euler = (-1.551, -1.363, 1.693)
ob_cylinder_002.scale = (0.072, 0.072, 0.072)
ob_cylinder_002.lineart.crease_threshold = 0.0
ob_cylinder_001.location = (0.002574, 2.165, 3.291)
ob_cylinder_001.scale = (0.18, 0.18, 0.18)
ob_cylinder_001.lineart.crease_threshold = 0.0
ob_cylinder.location = (0.002574, -0.835, 3.291)
ob_cylinder.scale = (0.18, 0.18, 0.18)
ob_cylinder.lineart.crease_threshold = 0.0
ob_cone.location = (0.05634, 1.161, -0.4398)
ob_cone.rotation_euler = (1.27, 0.6243, -0.1831)
ob_cone.scale = (2.596, 2.596, 2.596)
ob_cone.lineart.crease_threshold = 0.0
ob_cube.location = (0.0, 0.0, 0.0)
ob_cube.lock_rotations_4d = False
ob_cube.empty_display_type = 'ARROWS'
ob_cube.lineart.crease_threshold = 0.0
ob_lamp.location = (4.076, 1.005, 5.904)
ob_lamp.rotation_euler = (0.6503, 0.05522, 1.866)
ob_lamp.lock_rotations_4d = False
ob_lamp.empty_display_type = 'ARROWS'
ob_lamp.color = (0.0, 0.0, 0.0, 0.0)
ob_lamp.lineart.crease_threshold = 0.0
ob_camera.location = (7.481, -6.508, 5.344)
ob_camera.rotation_euler = (1.109, 0.0, 0.8149)
ob_camera.lock_rotations_4d = False
ob_camera.empty_display_type = 'ARROWS'
ob_camera.color = (0.0, 0.0, 0.0, 0.0)
ob_camera.display_type = 'WIRE'
ob_camera.lineart.crease_threshold = 0.0

# ---- collection membership
col_collection_1.objects.link(ob_plane_002)
col_collection_1.objects.link(ob_plane_001)
col_collection_1.objects.link(ob_cylinder_003)
col_collection_1.objects.link(ob_cylinder_002)
col_collection_1.objects.link(ob_cylinder_001)
col_collection_1.objects.link(ob_cylinder)
col_collection_1.objects.link(ob_cone)
col_collection_1.objects.link(ob_cube)
col_collection_1.objects.link(ob_lamp)
col_collection_1.objects.link(ob_camera)

# ---- scene / render settings (as saved in the file)
scene.camera = ob_camera
scene.frame_start = 1; scene.frame_end = 250; scene.frame_set(1)
scene.render.engine = 'BLENDER_EEVEE_NEXT'
scene.render.resolution_percentage = 50
scene.render.dither_intensity = 0.0
scene.cycles.use_denoising = False
scene.cycles.samples = 128
scene.cycles.sampling_pattern = 'TABULATED_SOBOL'
scene.cycles.light_sampling_threshold = 0.0
scene.cycles.use_adaptive_sampling = False
scene.cycles.use_light_tree = False
scene.cycles.blur_glossy = 0.0
scene.cycles.sample_clamp_indirect = 0.0
scene.view_settings.view_transform = 'Standard'
bpy.context.view_layer.update()
